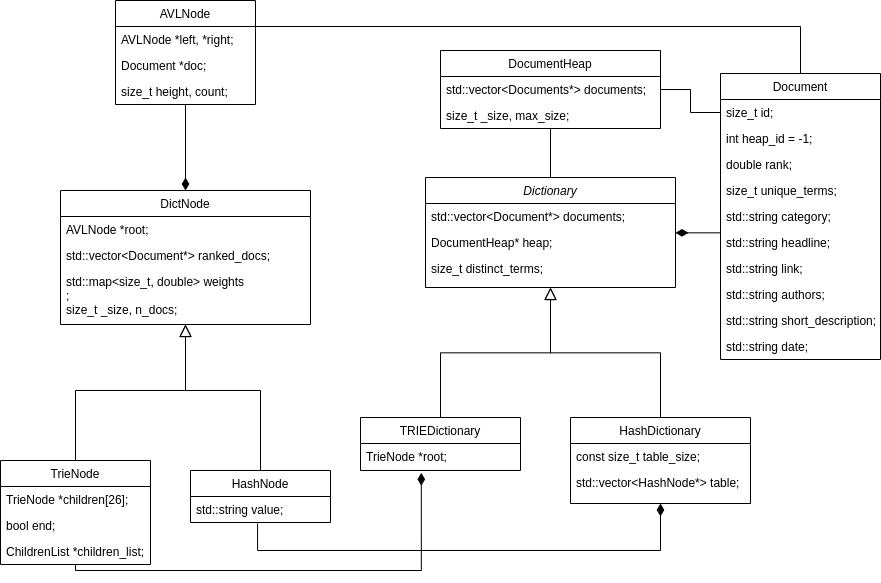

The diagram above was exported from draw.io. Its source (the exported page's mxGraphModel, read from the mxfile embedded in the PNG):
<mxGraphModel dx="1550" dy="1511" grid="1" gridSize="10" guides="1" tooltips="1" connect="1" arrows="1" fold="1" page="1" pageScale="1" pageWidth="827" pageHeight="1169" math="0" shadow="0">
  <root>
    <mxCell id="WIyWlLk6GJQsqaUBKTNV-0" />
    <mxCell id="WIyWlLk6GJQsqaUBKTNV-1" parent="WIyWlLk6GJQsqaUBKTNV-0" />
    <mxCell id="zkfFHV4jXpPFQw0GAbJ--12" value="" style="endArrow=block;endSize=10;endFill=0;shadow=0;strokeWidth=1;rounded=0;edgeStyle=elbowEdgeStyle;elbow=vertical;" parent="WIyWlLk6GJQsqaUBKTNV-1" source="zkfFHV4jXpPFQw0GAbJ--6" target="zkfFHV4jXpPFQw0GAbJ--0" edge="1">
      <mxGeometry width="160" relative="1" as="geometry">
        <mxPoint x="200" y="90" as="sourcePoint" />
        <mxPoint x="200" y="90" as="targetPoint" />
      </mxGeometry>
    </mxCell>
    <mxCell id="UaDF33trrO61zZouBw-4-28" style="edgeStyle=orthogonalEdgeStyle;rounded=0;orthogonalLoop=1;jettySize=auto;html=1;exitX=0.5;exitY=1;exitDx=0;exitDy=0;entryX=0.479;entryY=1.038;entryDx=0;entryDy=0;entryPerimeter=0;startArrow=diamondThin;startFill=1;endArrow=none;endFill=0;endSize=10;startSize=10;" edge="1" parent="WIyWlLk6GJQsqaUBKTNV-1" source="zkfFHV4jXpPFQw0GAbJ--13" target="UaDF33trrO61zZouBw-4-9">
      <mxGeometry relative="1" as="geometry">
        <mxPoint x="-19.039999999999964" y="406.00199999999995" as="targetPoint" />
        <Array as="points">
          <mxPoint x="440" y="380" />
          <mxPoint x="37" y="380" />
        </Array>
      </mxGeometry>
    </mxCell>
    <mxCell id="zkfFHV4jXpPFQw0GAbJ--16" value="" style="endArrow=block;endSize=10;endFill=0;shadow=0;strokeWidth=1;rounded=0;edgeStyle=elbowEdgeStyle;elbow=vertical;" parent="WIyWlLk6GJQsqaUBKTNV-1" source="zkfFHV4jXpPFQw0GAbJ--13" target="zkfFHV4jXpPFQw0GAbJ--0" edge="1">
      <mxGeometry width="160" relative="1" as="geometry">
        <mxPoint x="210" y="260" as="sourcePoint" />
        <mxPoint x="310" y="158" as="targetPoint" />
      </mxGeometry>
    </mxCell>
    <mxCell id="zkfFHV4jXpPFQw0GAbJ--26" value="" style="endArrow=none;shadow=0;strokeWidth=1;rounded=0;endFill=0;edgeStyle=elbowEdgeStyle;elbow=vertical;startArrow=diamondThin;startFill=1;startSize=10;" parent="WIyWlLk6GJQsqaUBKTNV-1" source="zkfFHV4jXpPFQw0GAbJ--0" target="zkfFHV4jXpPFQw0GAbJ--17" edge="1">
      <mxGeometry x="0.5" y="41" relative="1" as="geometry">
        <mxPoint x="380" y="79" as="sourcePoint" />
        <mxPoint x="540" y="79" as="targetPoint" />
        <mxPoint x="-40" y="32" as="offset" />
      </mxGeometry>
    </mxCell>
    <mxCell id="UaDF33trrO61zZouBw-4-38" style="edgeStyle=orthogonalEdgeStyle;rounded=0;orthogonalLoop=1;jettySize=auto;html=1;entryX=0.5;entryY=0;entryDx=0;entryDy=0;startArrow=block;startFill=0;endArrow=none;endFill=0;endSize=10;sourcePerimeterSpacing=0;startSize=10;" edge="1" parent="WIyWlLk6GJQsqaUBKTNV-1" source="UaDF33trrO61zZouBw-4-0" target="UaDF33trrO61zZouBw-4-8">
      <mxGeometry relative="1" as="geometry">
        <Array as="points">
          <mxPoint x="-35" y="220" />
          <mxPoint x="40" y="220" />
        </Array>
      </mxGeometry>
    </mxCell>
    <mxCell id="UaDF33trrO61zZouBw-4-39" style="edgeStyle=orthogonalEdgeStyle;rounded=0;orthogonalLoop=1;jettySize=auto;html=1;entryX=0.5;entryY=0;entryDx=0;entryDy=0;startArrow=block;startFill=0;endArrow=none;endFill=0;endSize=10;strokeWidth=1;startSize=10;" edge="1" parent="WIyWlLk6GJQsqaUBKTNV-1" source="UaDF33trrO61zZouBw-4-0" target="UaDF33trrO61zZouBw-4-4">
      <mxGeometry relative="1" as="geometry">
        <mxPoint x="-155.00000000000045" y="300" as="targetPoint" />
        <Array as="points">
          <mxPoint x="-35" y="220" />
          <mxPoint x="-145" y="220" />
        </Array>
      </mxGeometry>
    </mxCell>
    <mxCell id="UaDF33trrO61zZouBw-4-27" style="edgeStyle=orthogonalEdgeStyle;rounded=0;orthogonalLoop=1;jettySize=auto;html=1;entryX=0.5;entryY=1;entryDx=0;entryDy=0;entryPerimeter=0;startArrow=diamondThin;startFill=1;endArrow=none;endFill=0;endSize=10;startSize=10;exitX=0.38;exitY=1.128;exitDx=0;exitDy=0;exitPerimeter=0;" edge="1" parent="WIyWlLk6GJQsqaUBKTNV-1" source="zkfFHV4jXpPFQw0GAbJ--7" target="UaDF33trrO61zZouBw-4-7">
      <mxGeometry relative="1" as="geometry">
        <mxPoint x="200" y="390" as="sourcePoint" />
        <Array as="points">
          <mxPoint x="201" y="400" />
          <mxPoint x="-145" y="400" />
        </Array>
      </mxGeometry>
    </mxCell>
    <mxCell id="UaDF33trrO61zZouBw-4-47" style="edgeStyle=orthogonalEdgeStyle;rounded=0;orthogonalLoop=1;jettySize=auto;html=1;exitX=0.5;exitY=0;exitDx=0;exitDy=0;entryX=0.5;entryY=1;entryDx=0;entryDy=0;startArrow=diamondThin;startFill=1;startSize=10;sourcePerimeterSpacing=0;endArrow=none;endFill=0;endSize=10;strokeWidth=1;" edge="1" parent="WIyWlLk6GJQsqaUBKTNV-1" source="UaDF33trrO61zZouBw-4-0" target="UaDF33trrO61zZouBw-4-43">
      <mxGeometry relative="1" as="geometry" />
    </mxCell>
    <mxCell id="UaDF33trrO61zZouBw-4-56" style="edgeStyle=orthogonalEdgeStyle;rounded=0;orthogonalLoop=1;jettySize=auto;html=1;entryX=0.5;entryY=0;entryDx=0;entryDy=0;startArrow=none;startFill=0;startSize=10;sourcePerimeterSpacing=0;endArrow=none;endFill=0;endSize=10;strokeWidth=1;" edge="1" parent="WIyWlLk6GJQsqaUBKTNV-1" source="UaDF33trrO61zZouBw-4-15" target="zkfFHV4jXpPFQw0GAbJ--0">
      <mxGeometry relative="1" as="geometry" />
    </mxCell>
    <mxCell id="zkfFHV4jXpPFQw0GAbJ--13" value="HashDictionary" style="swimlane;fontStyle=0;align=center;verticalAlign=top;childLayout=stackLayout;horizontal=1;startSize=26;horizontalStack=0;resizeParent=1;resizeLast=0;collapsible=1;marginBottom=0;rounded=0;shadow=0;strokeWidth=1;" parent="WIyWlLk6GJQsqaUBKTNV-1" vertex="1">
      <mxGeometry x="350" y="247" width="180" height="86" as="geometry">
        <mxRectangle x="340" y="380" width="170" height="26" as="alternateBounds" />
      </mxGeometry>
    </mxCell>
    <mxCell id="zkfFHV4jXpPFQw0GAbJ--14" value="const size_t table_size;" style="text;align=left;verticalAlign=top;spacingLeft=4;spacingRight=4;overflow=hidden;rotatable=0;points=[[0,0.5],[1,0.5]];portConstraint=eastwest;" parent="zkfFHV4jXpPFQw0GAbJ--13" vertex="1">
      <mxGeometry y="26" width="180" height="26" as="geometry" />
    </mxCell>
    <mxCell id="UaDF33trrO61zZouBw-4-48" value="std::vector&lt;HashNode*&gt; table;" style="text;align=left;verticalAlign=top;spacingLeft=4;spacingRight=4;overflow=hidden;rotatable=0;points=[[0,0.5],[1,0.5]];portConstraint=eastwest;" vertex="1" parent="zkfFHV4jXpPFQw0GAbJ--13">
      <mxGeometry y="52" width="180" height="26" as="geometry" />
    </mxCell>
    <mxCell id="zkfFHV4jXpPFQw0GAbJ--6" value="TRIEDictionary" style="swimlane;fontStyle=0;align=center;verticalAlign=top;childLayout=stackLayout;horizontal=1;startSize=26;horizontalStack=0;resizeParent=1;resizeLast=0;collapsible=1;marginBottom=0;rounded=0;shadow=0;strokeWidth=1;" parent="WIyWlLk6GJQsqaUBKTNV-1" vertex="1">
      <mxGeometry x="140" y="247" width="160" height="53" as="geometry">
        <mxRectangle x="130" y="380" width="160" height="26" as="alternateBounds" />
      </mxGeometry>
    </mxCell>
    <mxCell id="zkfFHV4jXpPFQw0GAbJ--7" value="TrieNode *root;" style="text;align=left;verticalAlign=top;spacingLeft=4;spacingRight=4;overflow=hidden;rotatable=0;points=[[0,0.5],[1,0.5]];portConstraint=eastwest;" parent="zkfFHV4jXpPFQw0GAbJ--6" vertex="1">
      <mxGeometry y="26" width="160" height="26" as="geometry" />
    </mxCell>
    <mxCell id="UaDF33trrO61zZouBw-4-59" style="edgeStyle=orthogonalEdgeStyle;rounded=0;orthogonalLoop=1;jettySize=auto;html=1;exitX=0.5;exitY=0;exitDx=0;exitDy=0;entryX=1;entryY=0.25;entryDx=0;entryDy=0;startArrow=none;startFill=0;startSize=10;sourcePerimeterSpacing=0;endArrow=none;endFill=0;endSize=10;strokeWidth=1;" edge="1" parent="WIyWlLk6GJQsqaUBKTNV-1" source="zkfFHV4jXpPFQw0GAbJ--17" target="UaDF33trrO61zZouBw-4-43">
      <mxGeometry relative="1" as="geometry" />
    </mxCell>
    <mxCell id="zkfFHV4jXpPFQw0GAbJ--17" value="Document" style="swimlane;fontStyle=0;align=center;verticalAlign=top;childLayout=stackLayout;horizontal=1;startSize=26;horizontalStack=0;resizeParent=1;resizeLast=0;collapsible=1;marginBottom=0;rounded=0;shadow=0;strokeWidth=1;" parent="WIyWlLk6GJQsqaUBKTNV-1" vertex="1">
      <mxGeometry x="500" y="-97" width="160" height="286" as="geometry">
        <mxRectangle x="550" y="140" width="160" height="26" as="alternateBounds" />
      </mxGeometry>
    </mxCell>
    <mxCell id="zkfFHV4jXpPFQw0GAbJ--18" value="size_t id;" style="text;align=left;verticalAlign=top;spacingLeft=4;spacingRight=4;overflow=hidden;rotatable=0;points=[[0,0.5],[1,0.5]];portConstraint=eastwest;" parent="zkfFHV4jXpPFQw0GAbJ--17" vertex="1">
      <mxGeometry y="26" width="160" height="26" as="geometry" />
    </mxCell>
    <mxCell id="zkfFHV4jXpPFQw0GAbJ--19" value="int heap_id = -1;" style="text;align=left;verticalAlign=top;spacingLeft=4;spacingRight=4;overflow=hidden;rotatable=0;points=[[0,0.5],[1,0.5]];portConstraint=eastwest;rounded=0;shadow=0;html=0;" parent="zkfFHV4jXpPFQw0GAbJ--17" vertex="1">
      <mxGeometry y="52" width="160" height="26" as="geometry" />
    </mxCell>
    <mxCell id="zkfFHV4jXpPFQw0GAbJ--20" value="double rank;" style="text;align=left;verticalAlign=top;spacingLeft=4;spacingRight=4;overflow=hidden;rotatable=0;points=[[0,0.5],[1,0.5]];portConstraint=eastwest;rounded=0;shadow=0;html=0;" parent="zkfFHV4jXpPFQw0GAbJ--17" vertex="1">
      <mxGeometry y="78" width="160" height="26" as="geometry" />
    </mxCell>
    <mxCell id="zkfFHV4jXpPFQw0GAbJ--21" value="size_t unique_terms;&#10;" style="text;align=left;verticalAlign=top;spacingLeft=4;spacingRight=4;overflow=hidden;rotatable=0;points=[[0,0.5],[1,0.5]];portConstraint=eastwest;rounded=0;shadow=0;html=0;" parent="zkfFHV4jXpPFQw0GAbJ--17" vertex="1">
      <mxGeometry y="104" width="160" height="26" as="geometry" />
    </mxCell>
    <mxCell id="zkfFHV4jXpPFQw0GAbJ--22" value="std::string category;&#10;" style="text;align=left;verticalAlign=top;spacingLeft=4;spacingRight=4;overflow=hidden;rotatable=0;points=[[0,0.5],[1,0.5]];portConstraint=eastwest;rounded=0;shadow=0;html=0;" parent="zkfFHV4jXpPFQw0GAbJ--17" vertex="1">
      <mxGeometry y="130" width="160" height="26" as="geometry" />
    </mxCell>
    <mxCell id="UaDF33trrO61zZouBw-4-50" value="std::string headline;&#10;" style="text;align=left;verticalAlign=top;spacingLeft=4;spacingRight=4;overflow=hidden;rotatable=0;points=[[0,0.5],[1,0.5]];portConstraint=eastwest;rounded=0;shadow=0;html=0;" vertex="1" parent="zkfFHV4jXpPFQw0GAbJ--17">
      <mxGeometry y="156" width="160" height="26" as="geometry" />
    </mxCell>
    <mxCell id="UaDF33trrO61zZouBw-4-51" value="std::string link;&#10;" style="text;align=left;verticalAlign=top;spacingLeft=4;spacingRight=4;overflow=hidden;rotatable=0;points=[[0,0.5],[1,0.5]];portConstraint=eastwest;rounded=0;shadow=0;html=0;" vertex="1" parent="zkfFHV4jXpPFQw0GAbJ--17">
      <mxGeometry y="182" width="160" height="26" as="geometry" />
    </mxCell>
    <mxCell id="UaDF33trrO61zZouBw-4-52" value="std::string authors;&#10;" style="text;align=left;verticalAlign=top;spacingLeft=4;spacingRight=4;overflow=hidden;rotatable=0;points=[[0,0.5],[1,0.5]];portConstraint=eastwest;rounded=0;shadow=0;html=0;" vertex="1" parent="zkfFHV4jXpPFQw0GAbJ--17">
      <mxGeometry y="208" width="160" height="26" as="geometry" />
    </mxCell>
    <mxCell id="UaDF33trrO61zZouBw-4-53" value="std::string short_description;&#10;" style="text;align=left;verticalAlign=top;spacingLeft=4;spacingRight=4;overflow=hidden;rotatable=0;points=[[0,0.5],[1,0.5]];portConstraint=eastwest;rounded=0;shadow=0;html=0;" vertex="1" parent="zkfFHV4jXpPFQw0GAbJ--17">
      <mxGeometry y="234" width="160" height="26" as="geometry" />
    </mxCell>
    <mxCell id="UaDF33trrO61zZouBw-4-54" value="std::string date;&#10;" style="text;align=left;verticalAlign=top;spacingLeft=4;spacingRight=4;overflow=hidden;rotatable=0;points=[[0,0.5],[1,0.5]];portConstraint=eastwest;rounded=0;shadow=0;html=0;" vertex="1" parent="zkfFHV4jXpPFQw0GAbJ--17">
      <mxGeometry y="260" width="160" height="26" as="geometry" />
    </mxCell>
    <mxCell id="zkfFHV4jXpPFQw0GAbJ--0" value="Dictionary" style="swimlane;fontStyle=2;align=center;verticalAlign=top;childLayout=stackLayout;horizontal=1;startSize=26;horizontalStack=0;resizeParent=1;resizeLast=0;collapsible=1;marginBottom=0;rounded=0;shadow=0;strokeWidth=1;" parent="WIyWlLk6GJQsqaUBKTNV-1" vertex="1">
      <mxGeometry x="205" y="7" width="250" height="110" as="geometry">
        <mxRectangle x="230" y="140" width="160" height="26" as="alternateBounds" />
      </mxGeometry>
    </mxCell>
    <mxCell id="zkfFHV4jXpPFQw0GAbJ--1" value="std::vector&lt;Document*&gt; documents;" style="text;align=left;verticalAlign=top;spacingLeft=4;spacingRight=4;overflow=hidden;rotatable=0;points=[[0,0.5],[1,0.5]];portConstraint=eastwest;" parent="zkfFHV4jXpPFQw0GAbJ--0" vertex="1">
      <mxGeometry y="26" width="250" height="26" as="geometry" />
    </mxCell>
    <mxCell id="zkfFHV4jXpPFQw0GAbJ--2" value="DocumentHeap* heap;&#10;" style="text;align=left;verticalAlign=top;spacingLeft=4;spacingRight=4;overflow=hidden;rotatable=0;points=[[0,0.5],[1,0.5]];portConstraint=eastwest;rounded=0;shadow=0;html=0;" parent="zkfFHV4jXpPFQw0GAbJ--0" vertex="1">
      <mxGeometry y="52" width="250" height="26" as="geometry" />
    </mxCell>
    <mxCell id="UaDF33trrO61zZouBw-4-57" value="size_t distinct_terms;" style="text;align=left;verticalAlign=top;spacingLeft=4;spacingRight=4;overflow=hidden;rotatable=0;points=[[0,0.5],[1,0.5]];portConstraint=eastwest;rounded=0;shadow=0;html=0;" vertex="1" parent="zkfFHV4jXpPFQw0GAbJ--0">
      <mxGeometry y="78" width="250" height="26" as="geometry" />
    </mxCell>
    <mxCell id="UaDF33trrO61zZouBw-4-15" value="DocumentHeap" style="swimlane;fontStyle=0;childLayout=stackLayout;horizontal=1;startSize=26;fillColor=none;horizontalStack=0;resizeParent=1;resizeParentMax=0;resizeLast=0;collapsible=1;marginBottom=0;" vertex="1" parent="WIyWlLk6GJQsqaUBKTNV-1">
      <mxGeometry x="220" y="-120" width="220" height="78" as="geometry" />
    </mxCell>
    <mxCell id="UaDF33trrO61zZouBw-4-16" value="std::vector&lt;Documents*&gt; documents;" style="text;strokeColor=none;fillColor=none;align=left;verticalAlign=top;spacingLeft=4;spacingRight=4;overflow=hidden;rotatable=0;points=[[0,0.5],[1,0.5]];portConstraint=eastwest;" vertex="1" parent="UaDF33trrO61zZouBw-4-15">
      <mxGeometry y="26" width="220" height="26" as="geometry" />
    </mxCell>
    <mxCell id="UaDF33trrO61zZouBw-4-17" value="size_t _size, max_size;" style="text;strokeColor=none;fillColor=none;align=left;verticalAlign=top;spacingLeft=4;spacingRight=4;overflow=hidden;rotatable=0;points=[[0,0.5],[1,0.5]];portConstraint=eastwest;" vertex="1" parent="UaDF33trrO61zZouBw-4-15">
      <mxGeometry y="52" width="220" height="26" as="geometry" />
    </mxCell>
    <mxCell id="UaDF33trrO61zZouBw-4-60" style="edgeStyle=orthogonalEdgeStyle;rounded=0;orthogonalLoop=1;jettySize=auto;html=1;exitX=1;exitY=0.5;exitDx=0;exitDy=0;entryX=0;entryY=0.5;entryDx=0;entryDy=0;startArrow=none;startFill=0;startSize=10;sourcePerimeterSpacing=0;endArrow=none;endFill=0;endSize=10;strokeWidth=1;" edge="1" parent="WIyWlLk6GJQsqaUBKTNV-1" source="UaDF33trrO61zZouBw-4-16" target="zkfFHV4jXpPFQw0GAbJ--18">
      <mxGeometry relative="1" as="geometry" />
    </mxCell>
    <mxCell id="UaDF33trrO61zZouBw-4-8" value="HashNode" style="swimlane;fontStyle=0;childLayout=stackLayout;horizontal=1;startSize=26;fillColor=none;horizontalStack=0;resizeParent=1;resizeParentMax=0;resizeLast=0;collapsible=1;marginBottom=0;" vertex="1" parent="WIyWlLk6GJQsqaUBKTNV-1">
      <mxGeometry x="-30" y="300" width="140" height="52" as="geometry" />
    </mxCell>
    <mxCell id="UaDF33trrO61zZouBw-4-9" value="std::string value;" style="text;strokeColor=none;fillColor=none;align=left;verticalAlign=top;spacingLeft=4;spacingRight=4;overflow=hidden;rotatable=0;points=[[0,0.5],[1,0.5]];portConstraint=eastwest;" vertex="1" parent="UaDF33trrO61zZouBw-4-8">
      <mxGeometry y="26" width="140" height="26" as="geometry" />
    </mxCell>
    <mxCell id="UaDF33trrO61zZouBw-4-0" value="DictNode" style="swimlane;fontStyle=0;childLayout=stackLayout;horizontal=1;startSize=26;fillColor=none;horizontalStack=0;resizeParent=1;resizeParentMax=0;resizeLast=0;collapsible=1;marginBottom=0;" vertex="1" parent="WIyWlLk6GJQsqaUBKTNV-1">
      <mxGeometry x="-160" y="20" width="250" height="134" as="geometry" />
    </mxCell>
    <mxCell id="UaDF33trrO61zZouBw-4-42" value="AVLNode *root;" style="text;strokeColor=none;fillColor=none;align=left;verticalAlign=top;spacingLeft=4;spacingRight=4;overflow=hidden;rotatable=0;points=[[0,0.5],[1,0.5]];portConstraint=eastwest;" vertex="1" parent="UaDF33trrO61zZouBw-4-0">
      <mxGeometry y="26" width="250" height="26" as="geometry" />
    </mxCell>
    <mxCell id="UaDF33trrO61zZouBw-4-2" value="std::vector&lt;Document*&gt; ranked_docs;&#10;" style="text;strokeColor=none;fillColor=none;align=left;verticalAlign=top;spacingLeft=4;spacingRight=4;overflow=hidden;rotatable=0;points=[[0,0.5],[1,0.5]];portConstraint=eastwest;" vertex="1" parent="UaDF33trrO61zZouBw-4-0">
      <mxGeometry y="52" width="250" height="26" as="geometry" />
    </mxCell>
    <mxCell id="UaDF33trrO61zZouBw-4-1" value="std::map&lt;size_t, double&gt; weights&#10;;" style="text;strokeColor=none;fillColor=none;align=left;verticalAlign=top;spacingLeft=4;spacingRight=4;overflow=hidden;rotatable=0;points=[[0,0.5],[1,0.5]];portConstraint=eastwest;" vertex="1" parent="UaDF33trrO61zZouBw-4-0">
      <mxGeometry y="78" width="250" height="28" as="geometry" />
    </mxCell>
    <mxCell id="UaDF33trrO61zZouBw-4-40" value="size_t _size, n_docs;" style="text;strokeColor=none;fillColor=none;align=left;verticalAlign=top;spacingLeft=4;spacingRight=4;overflow=hidden;rotatable=0;points=[[0,0.5],[1,0.5]];portConstraint=eastwest;" vertex="1" parent="UaDF33trrO61zZouBw-4-0">
      <mxGeometry y="106" width="250" height="28" as="geometry" />
    </mxCell>
    <mxCell id="UaDF33trrO61zZouBw-4-43" value="AVLNode" style="swimlane;fontStyle=0;childLayout=stackLayout;horizontal=1;startSize=26;fillColor=none;horizontalStack=0;resizeParent=1;resizeParentMax=0;resizeLast=0;collapsible=1;marginBottom=0;" vertex="1" parent="WIyWlLk6GJQsqaUBKTNV-1">
      <mxGeometry x="-105" y="-170" width="140" height="104" as="geometry" />
    </mxCell>
    <mxCell id="UaDF33trrO61zZouBw-4-44" value="AVLNode *left, *right;&#10;" style="text;strokeColor=none;fillColor=none;align=left;verticalAlign=top;spacingLeft=4;spacingRight=4;overflow=hidden;rotatable=0;points=[[0,0.5],[1,0.5]];portConstraint=eastwest;" vertex="1" parent="UaDF33trrO61zZouBw-4-43">
      <mxGeometry y="26" width="140" height="26" as="geometry" />
    </mxCell>
    <mxCell id="UaDF33trrO61zZouBw-4-45" value="Document *doc;" style="text;strokeColor=none;fillColor=none;align=left;verticalAlign=top;spacingLeft=4;spacingRight=4;overflow=hidden;rotatable=0;points=[[0,0.5],[1,0.5]];portConstraint=eastwest;" vertex="1" parent="UaDF33trrO61zZouBw-4-43">
      <mxGeometry y="52" width="140" height="26" as="geometry" />
    </mxCell>
    <mxCell id="UaDF33trrO61zZouBw-4-46" value="size_t height, count;" style="text;strokeColor=none;fillColor=none;align=left;verticalAlign=top;spacingLeft=4;spacingRight=4;overflow=hidden;rotatable=0;points=[[0,0.5],[1,0.5]];portConstraint=eastwest;" vertex="1" parent="UaDF33trrO61zZouBw-4-43">
      <mxGeometry y="78" width="140" height="26" as="geometry" />
    </mxCell>
    <mxCell id="UaDF33trrO61zZouBw-4-4" value="TrieNode" style="swimlane;fontStyle=0;childLayout=stackLayout;horizontal=1;startSize=26;fillColor=none;horizontalStack=0;resizeParent=1;resizeParentMax=0;resizeLast=0;collapsible=1;marginBottom=0;" vertex="1" parent="WIyWlLk6GJQsqaUBKTNV-1">
      <mxGeometry x="-220" y="290" width="150" height="104" as="geometry" />
    </mxCell>
    <mxCell id="UaDF33trrO61zZouBw-4-6" value="TrieNode *children[26];" style="text;strokeColor=none;fillColor=none;align=left;verticalAlign=top;spacingLeft=4;spacingRight=4;overflow=hidden;rotatable=0;points=[[0,0.5],[1,0.5]];portConstraint=eastwest;" vertex="1" parent="UaDF33trrO61zZouBw-4-4">
      <mxGeometry y="26" width="150" height="26" as="geometry" />
    </mxCell>
    <mxCell id="UaDF33trrO61zZouBw-4-5" value="bool end;" style="text;strokeColor=none;fillColor=none;align=left;verticalAlign=top;spacingLeft=4;spacingRight=4;overflow=hidden;rotatable=0;points=[[0,0.5],[1,0.5]];portConstraint=eastwest;" vertex="1" parent="UaDF33trrO61zZouBw-4-4">
      <mxGeometry y="52" width="150" height="26" as="geometry" />
    </mxCell>
    <mxCell id="UaDF33trrO61zZouBw-4-7" value="ChildrenList *children_list;" style="text;strokeColor=none;fillColor=none;align=left;verticalAlign=top;spacingLeft=4;spacingRight=4;overflow=hidden;rotatable=0;points=[[0,0.5],[1,0.5]];portConstraint=eastwest;" vertex="1" parent="UaDF33trrO61zZouBw-4-4">
      <mxGeometry y="78" width="150" height="26" as="geometry" />
    </mxCell>
  </root>
</mxGraphModel>